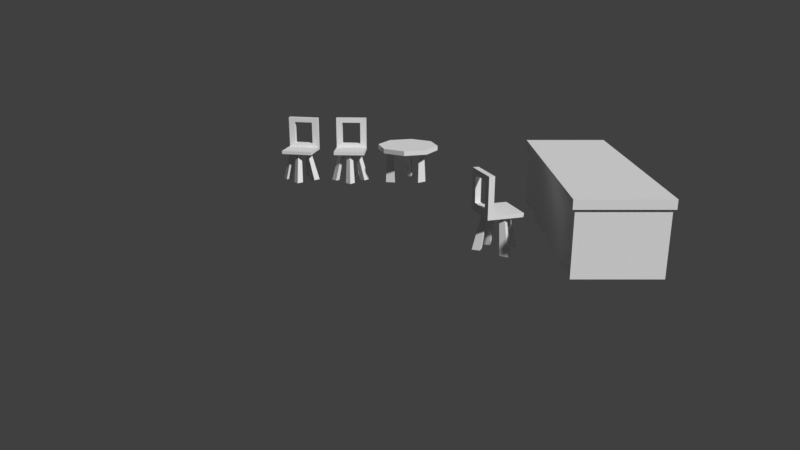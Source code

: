 # Source: evencare1_furniture.blend  (saved by Blender 2.79.0; exported with 4.5.12 LTS)
import bpy
from mathutils import Matrix  # noqa: F401  (used for matrix-valued properties, if any)

bpy.ops.wm.read_factory_settings(use_empty=True)
scene = bpy.context.scene
scene.name = 'Scene'

# ---- collections
col_collection_1 = bpy.data.collections.new('Collection 1'); scene.collection.children.link(col_collection_1)

# ---- world
world_world = bpy.data.worlds.new('World'); scene.world = world_world
world_world.color = (0.05088, 0.05088, 0.05088)
world_world.use_sun_shadow = False
world_world.sun_shadow_jitter_overblur = 0.0
world_world.cycles.sampling_method = 'MANUAL'

# ---- cameras
cam_camera = bpy.data.cameras.new('Camera')
cam_camera.clip_end = 100.0
cam_camera.lens = 29.9
cam_camera.sensor_width = 32.0
cam_camera.sensor_height = 18.0
cam_camera.display_size = 2.0
cam_camera.lens_unit = 'FOV'
cam_camera.dof.focus_distance = 0.0
cam_camera.dof.aperture_fstop = 128.0
cam_camera.dof.aperture_blades = 6

# ---- meshes
me_cylinder = bpy.data.meshes.new('Cylinder')
me_cylinder.from_pydata([(0.6368, -0.2547, -0.03712), (0.6368, -0.2547, 0.06136), (0.3901, -0.68, -0.03712), (0.3901, -0.68, 0.06136), (-0.08519, -0.8063, -0.03712), (-0.08519, -0.8063, 0.06136), (-0.5105, -0.5595, -0.03712), (-0.5105, -0.5595, 0.06136), (-0.6368, -0.08428, -0.03712), (-0.6368, -0.08428, 0.06136), (0.2355, -0.3527, -0.02112), (0.2207, -0.385, -0.7274), (-0.4748, -0.3159, -0.7274), (-0.4415, -0.3035, -0.02112), (-0.3475, -0.1622, -0.7274), (-0.3534, -0.1972, -0.02112), (-0.278, -0.3493, -0.7274), (-0.3054, -0.3266, -0.02112), (0.2021, -0.1863, -0.7274), (0.2226, -0.2153, -0.02112), (0.3835, -0.2695, -0.7274), (0.3481, -0.2728, -0.02112), (0.06111, 0.1965, -0.02112), (0.07348, 0.1632, -0.7274), (-0.08021, 0.2905, -0.7274), (-0.04519, 0.2845, -0.02112), (0.1069, 0.3599, -0.7274), (0.08422, 0.3325, -0.02112), (0.08519, 0.4674, 0.06136), (0.5105, 0.2206, 0.06136), (0.6368, -0.2547, 0.06136), (0.3901, -0.68, 0.06136), (-0.08519, -0.8063, 0.06136), (-0.5105, -0.5595, 0.06136), (-0.6368, -0.08428, 0.06136), (-0.3901, 0.3411, 0.06136)], [], [(0, 1, 3, 2), (2, 3, 5, 4), (4, 5, 7, 6), (6, 7, 9, 8), (23, 22, 25, 24), (26, 27, 22, 23), (12, 13, 15, 14), (20, 21, 10, 11), (14, 15, 17, 16), (18, 19, 21, 20), (24, 25, 27, 26), (16, 17, 13, 12), (11, 10, 19, 18), (29, 28, 35, 34, 33, 32, 31, 30)])
_ca = me_cylinder.color_attributes.new('Col', 'BYTE_COLOR', 'CORNER')
_ca.data.foreach_set('color', [1.0, 1.0, 1.0, 1.0, 1.0, 1.0, 1.0, 1.0, 1.0, 0.521, 0.8308, 1.0, 1.0, 0.521, 0.8308, 1.0, 1.0, 0.521, 0.8308, 1.0, 1.0, 0.521, 0.8308, 1.0, 0.8148, 0.1301, 0.4508, 1.0, 0.8714, 0.1946, 0.6105, 1.0, 0.8714, 0.1946, 0.6105, 1.0, 0.8148, 0.1301, 0.4508, 1.0, 0.8148, 0.1301, 0.4508, 1.0, 0.8148, 0.1301, 0.4508, 1.0, 0.8148, 0.1301, 0.4508, 1.0, 0.8148, 0.1301, 0.4508, 1.0, 0.8148, 0.1301, 0.4508, 1.0, 0.8148, 0.1301, 0.4508, 1.0, 0.8714, 0.1946, 0.6105, 1.0, 0.8148, 0.1301, 0.4508, 1.0, 0.8148, 0.1301, 0.4508, 1.0, 0.8714, 0.1946, 0.6105, 1.0, 0.8714, 0.1946, 0.6105, 1.0, 0.8148, 0.1301, 0.4508, 1.0, 0.8148, 0.1301, 0.4508, 1.0, 0.8714, 0.1946, 0.6105, 1.0, 0.8714, 0.1946, 0.6105, 1.0, 0.8148, 0.1301, 0.4508, 1.0, 0.8148, 0.1301, 0.4508, 1.0, 0.8714, 0.1946, 0.6105, 1.0, 0.8714, 0.1946, 0.6105, 1.0, 0.8148, 0.1301, 0.4508, 1.0, 0.8148, 0.1301, 0.4508, 1.0, 0.8714, 0.1946, 0.6105, 1.0, 0.8714, 0.1946, 0.6105, 1.0, 0.8148, 0.1301, 0.4508, 1.0, 0.8148, 0.1301, 0.4508, 1.0, 0.8714, 0.1946, 0.6105, 1.0, 0.8714, 0.1946, 0.6105, 1.0, 0.8148, 0.1301, 0.4508, 1.0, 0.8148, 0.1301, 0.4508, 1.0, 0.8714, 0.1946, 0.6105, 1.0, 0.8714, 0.1946, 0.6105, 1.0, 0.8148, 0.1301, 0.4508, 1.0, 0.8148, 0.1301, 0.4508, 1.0, 0.8714, 0.1946, 0.6105, 1.0, 0.8714, 0.1946, 0.6105, 1.0, 0.8148, 0.1301, 0.4508, 1.0, 0.8148, 0.1301, 0.4508, 1.0, 0.8714, 0.1946, 0.6105, 1.0, 0.8714, 0.1946, 0.6105, 1.0, 0.8148, 0.1301, 0.4508, 1.0, 0.8148, 0.1301, 0.4508, 1.0, 0.8714, 0.1946, 0.6105, 1.0, 1.0, 0.521, 0.8308, 1.0, 1.0, 0.521, 0.8308, 1.0, 1.0, 0.521, 0.8308, 1.0, 1.0, 0.521, 0.8308, 1.0, 1.0, 0.521, 0.8308, 1.0, 1.0, 0.521, 0.8308, 1.0, 1.0, 0.521, 0.8308, 1.0, 1.0, 0.521, 0.8308, 1.0])
me_cylinder.use_remesh_preserve_volume = False
me_cylinder.use_remesh_preserve_attributes = False
me_cylinder.use_mirror_vertex_groups = False
me_cylinder.update()
me_cube_001 = bpy.data.meshes.new('Cube.001')
me_cube_001.from_pydata([(-0.3834, 0.3895, 0.2643), (-0.3834, 0.3895, 0.9719), (0.238, 0.3895, 0.3328), (0.238, 0.3895, 0.2643), (-0.3834, 0.2603, 0.4115), (-0.3834, 0.3895, 0.4115), (-0.3834, 0.3895, 0.4115), (-0.3834, -0.1357, 0.4115), (-0.2854, 0.3895, 0.9719), (-0.3834, -0.265, 0.9719), (-0.2854, 0.2603, 0.9719), (-0.3834, 0.2603, 0.9719), (-0.2854, 0.2603, 0.4115), (0.238, -0.265, 0.3328), (0.238, -0.265, 0.2643), (0.238, -0.265, 0.3328), (0.238, -0.265, 0.2643), (-0.3834, -0.265, 0.3328), (-0.3834, -0.265, 0.2643), (-0.2854, -0.265, 0.9719), (-0.3834, 0.3895, 0.9719), (-0.2854, 0.3895, 0.9719), (-0.3834, -0.265, 0.4115), (-0.2854, 0.2603, 0.873), (-0.3834, 0.2603, 0.873), (-0.2854, 0.3895, 0.4115), (-0.2854, 0.3895, 0.3328), (-0.2854, -0.1357, 0.873), (-0.3834, -0.1357, 0.873), (-0.2854, 0.2603, 0.9719), (-0.3834, 0.2603, 0.9719), (-0.2854, -0.265, 0.4115), (-0.2854, -0.265, 0.3328), (-0.2854, -0.1357, 0.9719), (-0.3834, -0.1357, 0.9719), (-0.1528, -0.2591, -0.3526), (-0.1183, -0.1103, 0.3068), (-0.05647, -0.1628, -0.3526), (-0.05647, -0.04849, 0.3068), (-0.05647, -0.3554, -0.3526), (-0.05647, -0.1721, 0.3068), (0.03985, -0.2591, -0.3526), (0.005333, -0.1103, 0.3068), (-0.1512, 0.1991, 0.3068), (-0.2019, 0.3432, -0.3526), (-0.0966, 0.2674, 0.3068), (-0.1168, 0.4495, -0.3526), (-0.08298, 0.1445, 0.3068), (-0.09557, 0.2581, -0.3526), (-0.02837, 0.2127, 0.3068), (-0.01046, 0.3644, -0.3526), (0.06519, 0.1217, 0.3068), (0.2093, 0.1724, -0.3526), (0.1334, 0.06712, 0.3068), (0.3156, 0.08733, -0.3526), (0.01058, 0.0535, 0.3068), (0.1241, 0.06609, -0.3526), (0.07882, -0.001113, 0.3068), (0.2305, -0.01902, -0.3526), (-0.2113, 0.1137, 0.3068), (-0.3554, 0.06297, -0.3526), (-0.2796, 0.1683, 0.3068), (-0.4617, 0.1481, -0.3526), (-0.1567, 0.1819, 0.3068), (-0.2703, 0.1693, -0.3526), (-0.225, 0.2365, 0.3068), (-0.3766, 0.2544, -0.3526), (0.238, 0.3895, 0.2643), (0.238, 0.3895, 0.3328), (0.238, 0.3895, 0.3328), (0.238, -0.265, 0.3328), (-0.2854, 0.3895, 0.3328), (-0.2854, -0.265, 0.3328), (-0.3834, -0.265, 0.4115), (-0.2854, -0.265, 0.9719), (-0.3834, 0.3895, 0.3328), (-0.3834, -0.265, 0.9719), (-0.3834, -0.265, 0.2643), (-0.3834, 0.3895, 0.2643), (-0.3834, 0.3895, 0.3328), (-0.2854, 0.3895, 0.3328), (-0.3834, -0.265, 0.3328), (-0.2854, -0.265, 0.3328), (-0.3834, -0.265, 0.9719), (-0.3834, -0.1357, 0.9719), (-0.3834, 0.3895, 0.9719), (-0.2854, 0.3895, 0.4115), (-0.2854, -0.1357, 0.4115), (-0.2854, -0.265, 0.4115), (-0.2854, -0.265, 0.9719), (-0.2854, -0.1357, 0.9719), (-0.2854, 0.3895, 0.9719), (-0.2854, -0.1357, 0.4115), (-0.2854, 0.2603, 0.4115), (-0.3834, -0.1357, 0.4115), (-0.3834, 0.2603, 0.4115), (-0.2854, 0.2603, 0.873), (-0.3834, 0.2603, 0.873), (-0.2854, -0.1357, 0.873), (-0.3834, -0.1357, 0.873)], [], [(3, 0, 75, 2), (15, 17, 18, 16), (73, 5, 78, 77), (82, 74, 76, 81), (68, 13, 14, 67), (71, 72, 70, 69), (19, 8, 1, 9), (32, 26, 25, 31), (6, 4, 11, 85), (87, 90, 89, 88), (86, 91, 10, 12), (30, 24, 28, 34), (22, 83, 84, 7), (27, 23, 29, 33), (35, 36, 38, 37), (37, 38, 42, 41), (41, 42, 40, 39), (39, 40, 36, 35), (46, 45, 49, 50), (44, 43, 45, 46), (48, 47, 43, 44), (50, 49, 47, 48), (54, 53, 57, 58), (52, 51, 53, 54), (56, 55, 51, 52), (58, 57, 55, 56), (62, 61, 65, 66), (60, 59, 61, 62), (64, 63, 59, 60), (66, 65, 63, 64), (80, 79, 20, 21), (92, 94, 99, 98), (92, 93, 95, 94), (95, 93, 96, 97), (99, 97, 96, 98)])
_ca = me_cube_001.color_attributes.new('Col', 'BYTE_COLOR', 'CORNER')
_ca.data.foreach_set('color', [1.0, 0.159, 0.552, 1.0, 1.0, 0.159, 0.552, 1.0, 1.0, 0.159, 0.552, 1.0, 1.0, 0.159, 0.552, 1.0, 1.0, 0.159, 0.552, 1.0, 1.0, 0.159, 0.552, 1.0, 1.0, 0.159, 0.552, 1.0, 1.0, 0.159, 0.552, 1.0, 0.8148, 0.1301, 0.4508, 1.0, 0.8148, 0.1301, 0.4508, 1.0, 0.8148, 0.1301, 0.4508, 1.0, 0.8148, 0.1301, 0.4508, 1.0, 1.0, 0.159, 0.552, 1.0, 1.0, 0.159, 0.552, 1.0, 1.0, 0.159, 0.552, 1.0, 1.0, 0.159, 0.552, 1.0, 1.0, 0.159, 0.552, 1.0, 1.0, 0.159, 0.552, 1.0, 1.0, 0.159, 0.552, 1.0, 1.0, 0.159, 0.552, 1.0, 1.0, 0.521, 0.8308, 1.0, 1.0, 0.521, 0.8308, 1.0, 1.0, 0.521, 0.8308, 1.0, 1.0, 0.521, 0.8308, 1.0, 1.0, 0.521, 0.8308, 1.0, 1.0, 0.521, 0.8308, 1.0, 1.0, 0.521, 0.8308, 1.0, 1.0, 0.521, 0.8308, 1.0, 1.0, 0.521, 0.8308, 1.0, 1.0, 0.521, 0.8308, 1.0, 1.0, 0.521, 0.8308, 1.0, 1.0, 0.521, 0.8308, 1.0, 0.8148, 0.1301, 0.4508, 1.0, 0.8148, 0.1301, 0.4508, 1.0, 0.8148, 0.1301, 0.4508, 1.0, 0.8148, 0.1301, 0.4508, 1.0, 1.0, 0.521, 0.8308, 1.0, 1.0, 0.521, 0.8308, 1.0, 1.0, 0.521, 0.8308, 1.0, 1.0, 0.521, 0.8308, 1.0, 1.0, 0.521, 0.8308, 1.0, 1.0, 0.521, 0.8308, 1.0, 1.0, 0.521, 0.8308, 1.0, 1.0, 0.521, 0.8308, 1.0, 0.8148, 0.1301, 0.4508, 1.0, 0.8148, 0.1301, 0.4508, 1.0, 0.8148, 0.1301, 0.4508, 1.0, 0.8148, 0.1301, 0.4508, 1.0, 0.8148, 0.1301, 0.4508, 1.0, 0.8148, 0.1301, 0.4508, 1.0, 0.8148, 0.1301, 0.4508, 1.0, 0.8148, 0.1301, 0.4508, 1.0, 1.0, 0.521, 0.8308, 1.0, 1.0, 0.521, 0.8308, 1.0, 1.0, 0.521, 0.8308, 1.0, 1.0, 0.521, 0.8308, 1.0, 0.8963, 0.2961, 0.6654, 1.0, 0.8148, 0.1301, 0.4508, 1.0, 0.8148, 0.1301, 0.4508, 1.0, 0.8963, 0.2961, 0.6654, 1.0, 0.8963, 0.2961, 0.6654, 1.0, 0.8148, 0.1301, 0.4508, 1.0, 0.8148, 0.1301, 0.4508, 1.0, 0.8963, 0.2961, 0.6654, 1.0, 0.8963, 0.2961, 0.6654, 1.0, 0.8148, 0.1301, 0.4508, 1.0, 0.8148, 0.1301, 0.4508, 1.0, 0.8963, 0.2961, 0.6654, 1.0, 0.8963, 0.2961, 0.6654, 1.0, 0.8148, 0.1301, 0.4508, 1.0, 0.8148, 0.1301, 0.4508, 1.0, 0.8963, 0.2961, 0.6654, 1.0, 0.8963, 0.2961, 0.6654, 1.0, 0.8148, 0.1301, 0.4508, 1.0, 0.8148, 0.1301, 0.4508, 1.0, 0.8963, 0.2961, 0.6654, 1.0, 0.8963, 0.2961, 0.6654, 1.0, 0.8148, 0.1301, 0.4508, 1.0, 0.8148, 0.1301, 0.4508, 1.0, 0.8963, 0.2961, 0.6654, 1.0, 0.8963, 0.2961, 0.6654, 1.0, 0.8148, 0.1301, 0.4508, 1.0, 0.8148, 0.1301, 0.4508, 1.0, 0.8963, 0.2961, 0.6654, 1.0, 0.8963, 0.2961, 0.6654, 1.0, 0.8714, 0.1946, 0.6105, 1.0, 0.8148, 0.1301, 0.4508, 1.0, 0.8963, 0.2961, 0.6654, 1.0, 0.8963, 0.2961, 0.6654, 1.0, 0.8148, 0.1301, 0.4508, 1.0, 0.8148, 0.1301, 0.4508, 1.0, 0.8963, 0.2961, 0.6654, 1.0, 0.8963, 0.2961, 0.6654, 1.0, 0.8148, 0.1301, 0.4508, 1.0, 0.8148, 0.1301, 0.4508, 1.0, 0.8963, 0.2961, 0.6654, 1.0, 0.8963, 0.2961, 0.6654, 1.0, 0.8148, 0.1301, 0.4508, 1.0, 0.8148, 0.1301, 0.4508, 1.0, 0.8963, 0.2961, 0.6654, 1.0, 0.8963, 0.2961, 0.6654, 1.0, 0.8148, 0.1301, 0.4508, 1.0, 0.8148, 0.1301, 0.4508, 1.0, 0.8963, 0.2961, 0.6654, 1.0, 0.8963, 0.2961, 0.6654, 1.0, 0.8148, 0.1301, 0.4508, 1.0, 0.8148, 0.1301, 0.4508, 1.0, 0.8963, 0.2961, 0.6654, 1.0, 0.8963, 0.2961, 0.6654, 1.0, 0.8148, 0.1301, 0.4508, 1.0, 0.8148, 0.1301, 0.4508, 1.0, 0.8963, 0.2961, 0.6654, 1.0, 0.8963, 0.2961, 0.6654, 1.0, 0.8148, 0.1301, 0.4508, 1.0, 0.8148, 0.1301, 0.4508, 1.0, 0.8963, 0.2961, 0.6654, 1.0, 0.8963, 0.2961, 0.6654, 1.0, 0.8148, 0.1301, 0.4508, 1.0, 0.8148, 0.1301, 0.4508, 1.0, 0.8963, 0.2961, 0.6654, 1.0, 1.0, 0.159, 0.552, 1.0, 1.0, 0.159, 0.552, 1.0, 1.0, 0.159, 0.552, 1.0, 1.0, 0.159, 0.552, 1.0, 1.0, 0.521, 0.8308, 1.0, 1.0, 0.521, 0.8308, 1.0, 1.0, 0.521, 0.8308, 1.0, 1.0, 0.521, 0.8308, 1.0, 1.0, 0.521, 0.8308, 1.0, 1.0, 0.521, 0.8308, 1.0, 1.0, 0.521, 0.8308, 1.0, 1.0, 0.521, 0.8308, 1.0, 1.0, 0.521, 0.8308, 1.0, 1.0, 0.521, 0.8308, 1.0, 1.0, 0.521, 0.8308, 1.0, 1.0, 0.521, 0.8308, 1.0, 1.0, 0.521, 0.8308, 1.0, 1.0, 0.521, 0.8308, 1.0, 1.0, 0.521, 0.8308, 1.0, 1.0, 0.521, 0.8308, 1.0])
me_cube_001.use_remesh_preserve_volume = False
me_cube_001.use_remesh_preserve_attributes = False
me_cube_001.use_mirror_vertex_groups = False
me_cube_001.update()
me_cube = bpy.data.meshes.new('Cube')
me_cube.from_pydata([(-0.4, -1.0, 0.0), (-0.4, -1.0, 1.1), (-0.4, 3.0, 0.0), (-0.4, 3.0, 1.1), (1.0, -1.0, 0.0), (1.0, -1.0, 1.1), (1.038, 3.047, 1.236), (1.038, -1.047, 1.236), (-0.4457, 3.047, 1.236), (-0.4457, -1.047, 1.236), (-0.4457, -1.047, 1.082), (-0.4457, -1.047, 1.236), (-0.4457, 3.047, 1.082), (-0.4457, 3.047, 1.236), (1.038, -1.047, 1.082), (1.038, -1.047, 1.236)], [], [(0, 1, 3, 2), (4, 5, 1, 0), (6, 8, 9, 7), (10, 11, 13, 12), (14, 15, 11, 10)])
_ca = me_cube.color_attributes.new('Col', 'BYTE_COLOR', 'CORNER')
_ca.data.foreach_set('color', [0.8963, 0.2961, 0.6654, 1.0, 0.8148, 0.1301, 0.4508, 1.0, 0.8148, 0.1301, 0.4508, 1.0, 0.8963, 0.2961, 0.6654, 1.0, 0.8963, 0.2961, 0.6654, 1.0, 0.8148, 0.1301, 0.4508, 1.0, 0.8148, 0.1301, 0.4508, 1.0, 0.8963, 0.2961, 0.6654, 1.0, 1.0, 1.0, 1.0, 1.0, 1.0, 1.0, 1.0, 1.0, 1.0, 1.0, 1.0, 1.0, 1.0, 1.0, 1.0, 1.0, 0.8963, 0.2961, 0.6654, 1.0, 0.8963, 0.2961, 0.6654, 1.0, 0.8963, 0.2961, 0.6654, 1.0, 0.8963, 0.2961, 0.6654, 1.0, 0.8963, 0.2961, 0.6654, 1.0, 0.8963, 0.2961, 0.6654, 1.0, 0.8963, 0.2961, 0.6654, 1.0, 0.8963, 0.2961, 0.6654, 1.0])
me_cube.use_remesh_preserve_volume = False
me_cube.use_remesh_preserve_attributes = False
me_cube.use_mirror_vertex_groups = False
me_cube.update()

# ---- objects
ob_cylinder = bpy.data.objects.new('Cylinder', me_cylinder)
ob_cube_003 = bpy.data.objects.new('Cube.003', me_cube_001)
ob_cube_002 = bpy.data.objects.new('Cube.002', me_cube_001)
ob_cube_001 = bpy.data.objects.new('Cube.001', me_cube_001)
ob_cube = bpy.data.objects.new('Cube', me_cube)
ob_camera = bpy.data.objects.new('Camera', cam_camera)

# ---- transforms, parenting, visibility, modifiers, constraints
ob_cylinder.location = (10.18, 5.869, 0.7245)
ob_cylinder.lineart.crease_threshold = 0.0
ob_cube_003.location = (7.766, 5.857, 0.3279)
ob_cube_003.rotation_euler = (0.0, 0.0, -1.773)
ob_cube_003.lineart.crease_threshold = 0.0
ob_cube_002.location = (8.864, 5.785, 0.3279)
ob_cube_002.rotation_euler = (0.0, 0.0, -1.618)
ob_cube_002.lineart.crease_threshold = 0.0
ob_cube_001.location = (11.67, 1.338, 0.3279)
ob_cube_001.rotation_euler = (0.0, -0.0, 0.3012)
ob_cube_001.scale = (1.0, 1.0, 1.0)
ob_cube_001.lineart.crease_threshold = 0.0
ob_cube.location = (12.9, 1.0, 0.0)
ob_cube.lineart.crease_threshold = 0.0
ob_camera.location = (10.01, -10.17, 4.186)
ob_camera.rotation_euler = (1.253, -3e-09, 0.0)
ob_camera.lineart.crease_threshold = 0.0

# ---- collection membership
col_collection_1.objects.link(ob_cylinder)
col_collection_1.objects.link(ob_cube_003)
col_collection_1.objects.link(ob_cube_002)
col_collection_1.objects.link(ob_cube_001)
col_collection_1.objects.link(ob_cube)
col_collection_1.objects.link(ob_camera)

# ---- scene / render settings (as saved in the file)
scene.camera = ob_camera
scene.frame_start = 1; scene.frame_end = 250; scene.frame_set(1)
scene.render.engine = 'BLENDER_EEVEE_NEXT'
scene.render.resolution_percentage = 50
scene.render.dither_intensity = 0.0
scene.cycles.use_denoising = False
scene.cycles.samples = 128
scene.cycles.sampling_pattern = 'TABULATED_SOBOL'
scene.cycles.use_adaptive_sampling = False
scene.cycles.use_light_tree = False
scene.cycles.blur_glossy = 0.0
scene.cycles.sample_clamp_indirect = 0.0
scene.view_settings.view_transform = 'Standard'
bpy.context.view_layer.update()

# ---- added for rendering (the .blend has no usable light): sun
light_auto_sun = bpy.data.lights.new('AutoSun', 'SUN')
light_auto_sun.energy = 3.0
light_auto_sun.angle = 0.0523599
ob_auto_sun = bpy.data.objects.new('AutoSun', light_auto_sun)
scene.collection.objects.link(ob_auto_sun)
ob_auto_sun.rotation_euler = (0.872665, 0.174533, 0.523599)
bpy.context.view_layer.update()
